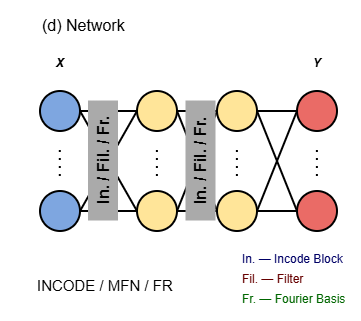

The diagram above was exported from draw.io. Its source (the exported page's mxGraphModel, read from the mxfile embedded in the PNG):
<mxGraphModel dx="1110" dy="612" grid="1" gridSize="10" guides="1" tooltips="1" connect="1" arrows="1" fold="1" page="1" pageScale="1" pageWidth="850" pageHeight="1100" math="0" shadow="0">
  <root>
    <mxCell id="0" />
    <mxCell id="1" parent="0" />
    <mxCell id="2" connectable="0" parent="1" style="group;fontSize=15;" value="" vertex="1">
      <mxGeometry height="320" width="360" x="360" y="320" as="geometry" />
    </mxCell>
    <mxCell id="3" parent="2" style="ellipse;whiteSpace=wrap;html=1;aspect=fixed;fillColor=light-dark(#FFFFFF,#7EA6E0);strokeWidth=2;strokeColor=light-dark(#000000,#000000);movable=1;resizable=1;rotatable=1;deletable=1;editable=1;locked=0;connectable=1;" value="" vertex="1">
      <mxGeometry height="40" width="40" x="40" y="91" as="geometry" />
    </mxCell>
    <mxCell id="4" parent="2" style="ellipse;whiteSpace=wrap;html=1;aspect=fixed;fillColor=light-dark(#FFFFFF,#7EA6E0);strokeWidth=2;strokeColor=light-dark(#000000,#000000);movable=1;resizable=1;rotatable=1;deletable=1;editable=1;locked=0;connectable=1;" value="" vertex="1">
      <mxGeometry height="40" width="40" x="40" y="191" as="geometry" />
    </mxCell>
    <mxCell id="5" parent="2" style="whiteSpace=wrap;html=1;fillColor=none;fontColor=light-dark(#000000,#000000);textShadow=1;labelBorderColor=default;movable=1;resizable=1;rotatable=1;deletable=1;editable=1;locked=0;connectable=1;container=1;" value="" vertex="1">
      <mxGeometry height="320" width="360" as="geometry" />
    </mxCell>
    <mxCell id="6" parent="5" style="text;html=1;whiteSpace=wrap;strokeColor=none;fillColor=none;align=left;verticalAlign=middle;rounded=0;" value="&lt;font style=&quot;color: light-dark(rgb(0, 0, 0), rgb(0, 0, 102));&quot;&gt;In. — Incode Block&lt;/font&gt;" vertex="1">
      <mxGeometry height="20" width="113" x="240" y="249" as="geometry" />
    </mxCell>
    <mxCell id="7" parent="5" style="text;html=1;whiteSpace=wrap;strokeColor=none;fillColor=none;align=left;verticalAlign=middle;rounded=0;" value="&lt;font style=&quot;color: light-dark(rgb(0, 0, 0), rgb(102, 0, 0));&quot;&gt;Fil. — Filter&lt;/font&gt;" vertex="1">
      <mxGeometry height="20" width="113" x="240" y="269" as="geometry" />
    </mxCell>
    <mxCell id="8" parent="5" style="text;html=1;whiteSpace=wrap;strokeColor=none;fillColor=none;align=left;verticalAlign=middle;rounded=0;" value="&lt;font style=&quot;color: light-dark(rgb(0, 0, 0), rgb(0, 102, 0));&quot;&gt;Fr. — Fourier Basis&lt;/font&gt;" vertex="1">
      <mxGeometry height="20" width="113" x="240" y="289" as="geometry" />
    </mxCell>
    <mxCell id="9" edge="1" parent="2" style="endArrow=none;dashed=1;html=1;dashPattern=1 3;strokeWidth=2;rounded=0;movable=1;resizable=1;rotatable=1;deletable=1;editable=1;locked=0;connectable=1;strokeColor=light-dark(#000000,#000000);" value="">
      <mxGeometry height="50" relative="1" width="50" as="geometry">
        <mxPoint x="59.80000000000045" y="150" as="sourcePoint" />
        <mxPoint x="59.8" y="181.42857142856928" as="targetPoint" />
      </mxGeometry>
    </mxCell>
    <mxCell id="10" parent="2" style="ellipse;whiteSpace=wrap;html=1;aspect=fixed;fillColor=light-dark(#FFFFFF,#FFE599);strokeWidth=2;strokeColor=light-dark(#000000,#000000);movable=1;resizable=1;rotatable=1;deletable=1;editable=1;locked=0;connectable=1;" value="" vertex="1">
      <mxGeometry height="40" width="40" x="137" y="91" as="geometry" />
    </mxCell>
    <mxCell id="11" parent="2" style="ellipse;whiteSpace=wrap;html=1;aspect=fixed;fillColor=light-dark(#FFFFFF,#FFE599);strokeWidth=2;strokeColor=light-dark(#000000,#000000);movable=1;resizable=1;rotatable=1;deletable=1;editable=1;locked=0;connectable=1;" value="" vertex="1">
      <mxGeometry height="40" width="40" x="137" y="191" as="geometry" />
    </mxCell>
    <mxCell id="12" edge="1" parent="2" style="endArrow=none;dashed=1;html=1;dashPattern=1 3;strokeWidth=2;rounded=0;movable=1;resizable=1;rotatable=1;deletable=1;editable=1;locked=0;connectable=1;strokeColor=light-dark(#000000,#000000);" value="">
      <mxGeometry height="50" relative="1" width="50" as="geometry">
        <mxPoint x="156.90000000000046" y="150" as="sourcePoint" />
        <mxPoint x="156.9" y="181.42857142856928" as="targetPoint" />
      </mxGeometry>
    </mxCell>
    <mxCell id="13" parent="2" style="ellipse;whiteSpace=wrap;html=1;aspect=fixed;fillColor=light-dark(#FFFFFF,#FFE599);strokeWidth=2;strokeColor=light-dark(#000000,#000000);movable=1;resizable=1;rotatable=1;deletable=1;editable=1;locked=0;connectable=1;" value="" vertex="1">
      <mxGeometry height="40" width="40" x="217" y="91" as="geometry" />
    </mxCell>
    <mxCell id="14" parent="2" style="ellipse;whiteSpace=wrap;html=1;aspect=fixed;fillColor=light-dark(#FFFFFF,#FFE599);strokeWidth=2;strokeColor=light-dark(#000000,#000000);movable=1;resizable=1;rotatable=1;deletable=1;editable=1;locked=0;connectable=1;" value="" vertex="1">
      <mxGeometry height="40" width="40" x="217" y="191" as="geometry" />
    </mxCell>
    <mxCell id="15" edge="1" parent="2" style="endArrow=none;dashed=1;html=1;dashPattern=1 3;strokeWidth=2;rounded=0;movable=1;resizable=1;rotatable=1;deletable=1;editable=1;locked=0;connectable=1;strokeColor=light-dark(#000000,#000000);" value="">
      <mxGeometry height="50" relative="1" width="50" as="geometry">
        <mxPoint x="236.90000000000043" y="150" as="sourcePoint" />
        <mxPoint x="236.89999999999998" y="181.42857142856928" as="targetPoint" />
      </mxGeometry>
    </mxCell>
    <mxCell id="16" parent="2" style="ellipse;whiteSpace=wrap;html=1;aspect=fixed;fillColor=light-dark(#FFFFFF,#EA6B66);strokeWidth=2;strokeColor=light-dark(#000000,#000000);movable=1;resizable=1;rotatable=1;deletable=1;editable=1;locked=0;connectable=1;" value="" vertex="1">
      <mxGeometry height="40" width="40" x="297" y="91" as="geometry" />
    </mxCell>
    <mxCell id="17" parent="2" style="ellipse;whiteSpace=wrap;html=1;aspect=fixed;fillColor=light-dark(#FFFFFF,#EA6B66);strokeWidth=2;strokeColor=light-dark(#000000,#000000);movable=1;resizable=1;rotatable=1;deletable=1;editable=1;locked=0;connectable=1;" value="" vertex="1">
      <mxGeometry height="40" width="40" x="297" y="191" as="geometry" />
    </mxCell>
    <mxCell id="18" edge="1" parent="2" style="endArrow=none;dashed=1;html=1;dashPattern=1 3;strokeWidth=2;rounded=0;movable=1;resizable=1;rotatable=1;deletable=1;editable=1;locked=0;connectable=1;strokeColor=light-dark(#000000,#000000);" value="">
      <mxGeometry height="50" relative="1" width="50" as="geometry">
        <mxPoint x="316.90000000000043" y="150" as="sourcePoint" />
        <mxPoint x="316.9" y="181.42857142856928" as="targetPoint" />
      </mxGeometry>
    </mxCell>
    <mxCell id="19" parent="2" style="text;html=1;whiteSpace=wrap;align=center;verticalAlign=middle;rounded=0;fillColor=none;fontColor=light-dark(#000000,#000000);movable=1;resizable=1;rotatable=1;deletable=1;editable=1;locked=0;connectable=1;" value="&lt;pre&gt;&lt;b&gt;&lt;i&gt;&lt;font style=&quot;font-size: 14px;&quot;&gt;Y&lt;/font&gt;&lt;/i&gt;&lt;/b&gt;&lt;/pre&gt;" vertex="1">
      <mxGeometry height="30" width="40" x="297" y="48" as="geometry" />
    </mxCell>
    <mxCell id="20" parent="2" style="text;html=1;whiteSpace=wrap;align=center;verticalAlign=middle;rounded=0;fillColor=none;fontColor=light-dark(#000000,#000000);movable=1;resizable=1;rotatable=1;deletable=1;editable=1;locked=0;connectable=1;" value="&lt;pre&gt;&lt;b&gt;&lt;i&gt;&lt;font style=&quot;font-size: 14px;&quot;&gt;X&lt;/font&gt;&lt;/i&gt;&lt;/b&gt;&lt;/pre&gt;" vertex="1">
      <mxGeometry height="30" width="40" x="40" y="48" as="geometry" />
    </mxCell>
    <mxCell id="21" edge="1" parent="2" source="3" style="endArrow=none;html=1;rounded=0;exitX=1;exitY=0.5;exitDx=0;exitDy=0;entryX=0;entryY=0.5;entryDx=0;entryDy=0;strokeWidth=2;strokeColor=light-dark(#000000,#000000);movable=0;resizable=0;rotatable=0;deletable=0;editable=0;locked=1;connectable=0;" target="10" value="">
      <mxGeometry height="50" relative="1" width="50" as="geometry">
        <mxPoint x="120" y="200" as="sourcePoint" />
        <mxPoint x="170" y="150" as="targetPoint" />
      </mxGeometry>
    </mxCell>
    <mxCell id="22" edge="1" parent="2" source="4" style="endArrow=none;html=1;rounded=0;exitX=1;exitY=0.5;exitDx=0;exitDy=0;entryX=0;entryY=0.5;entryDx=0;entryDy=0;strokeWidth=2;strokeColor=light-dark(#000000,#000000);movable=0;resizable=0;rotatable=0;deletable=0;editable=0;locked=1;connectable=0;" target="11" value="">
      <mxGeometry height="50" relative="1" width="50" as="geometry">
        <mxPoint x="80" y="179.71" as="sourcePoint" />
        <mxPoint x="120" y="179.71" as="targetPoint" />
      </mxGeometry>
    </mxCell>
    <mxCell id="23" edge="1" parent="2" source="3" style="endArrow=none;html=1;rounded=0;exitX=1;exitY=0.5;exitDx=0;exitDy=0;entryX=0;entryY=0.5;entryDx=0;entryDy=0;strokeWidth=2;strokeColor=light-dark(#000000,#000000);movable=0;resizable=0;rotatable=0;deletable=0;editable=0;locked=1;connectable=0;" target="11" value="">
      <mxGeometry height="50" relative="1" width="50" as="geometry">
        <mxPoint x="110" y="120" as="sourcePoint" />
        <mxPoint x="150" y="120" as="targetPoint" />
      </mxGeometry>
    </mxCell>
    <mxCell id="24" edge="1" parent="2" source="10" style="endArrow=none;html=1;rounded=0;exitX=0;exitY=0.5;exitDx=0;exitDy=0;entryX=1;entryY=0.5;entryDx=0;entryDy=0;strokeWidth=2;strokeColor=light-dark(#000000,#000000);movable=0;resizable=0;rotatable=0;deletable=0;editable=0;locked=1;connectable=0;" target="4" value="">
      <mxGeometry height="50" relative="1" width="50" as="geometry">
        <mxPoint x="90" y="130" as="sourcePoint" />
        <mxPoint x="130" y="230" as="targetPoint" />
      </mxGeometry>
    </mxCell>
    <mxCell id="25" edge="1" parent="2" source="10" style="endArrow=none;html=1;rounded=0;exitX=1;exitY=0.5;exitDx=0;exitDy=0;entryX=0;entryY=0.5;entryDx=0;entryDy=0;strokeWidth=2;strokeColor=light-dark(#000000,#000000);" target="13" value="">
      <mxGeometry height="50" relative="1" width="50" as="geometry">
        <mxPoint x="187" y="120" as="sourcePoint" />
        <mxPoint x="227" y="120" as="targetPoint" />
      </mxGeometry>
    </mxCell>
    <mxCell id="26" edge="1" parent="2" source="11" style="endArrow=none;html=1;rounded=0;exitX=1;exitY=0.5;exitDx=0;exitDy=0;entryX=0;entryY=0.5;entryDx=0;entryDy=0;strokeWidth=2;strokeColor=light-dark(#000000,#000000);" target="14" value="">
      <mxGeometry height="50" relative="1" width="50" as="geometry">
        <mxPoint x="207" y="160" as="sourcePoint" />
        <mxPoint x="247" y="160" as="targetPoint" />
      </mxGeometry>
    </mxCell>
    <mxCell id="27" edge="1" parent="2" source="11" style="endArrow=none;html=1;rounded=0;exitX=1;exitY=0.5;exitDx=0;exitDy=0;entryX=0;entryY=0.5;entryDx=0;entryDy=0;strokeWidth=2;strokeColor=light-dark(#000000,#000000);" target="13" value="">
      <mxGeometry height="50" relative="1" width="50" as="geometry">
        <mxPoint x="127" y="170" as="sourcePoint" />
        <mxPoint x="167" y="170" as="targetPoint" />
      </mxGeometry>
    </mxCell>
    <mxCell id="28" edge="1" parent="2" source="10" style="endArrow=none;html=1;rounded=0;exitX=1;exitY=0.5;exitDx=0;exitDy=0;entryX=0;entryY=0.5;entryDx=0;entryDy=0;strokeWidth=2;strokeColor=light-dark(#000000,#000000);" target="14" value="">
      <mxGeometry height="50" relative="1" width="50" as="geometry">
        <mxPoint x="217" y="150" as="sourcePoint" />
        <mxPoint x="257" y="150" as="targetPoint" />
      </mxGeometry>
    </mxCell>
    <mxCell id="29" edge="1" parent="2" source="13" style="endArrow=none;html=1;rounded=0;exitX=1;exitY=0.5;exitDx=0;exitDy=0;entryX=0;entryY=0.5;entryDx=0;entryDy=0;strokeWidth=2;strokeColor=light-dark(#000000,#000000);" target="16" value="">
      <mxGeometry height="50" relative="1" width="50" as="geometry">
        <mxPoint x="107" y="121" as="sourcePoint" />
        <mxPoint x="147" y="121" as="targetPoint" />
      </mxGeometry>
    </mxCell>
    <mxCell id="30" edge="1" parent="2" source="13" style="endArrow=none;html=1;rounded=0;exitX=1;exitY=0.5;exitDx=0;exitDy=0;entryX=0;entryY=0.5;entryDx=0;entryDy=0;strokeWidth=2;strokeColor=light-dark(#000000,#000000);" target="17" value="">
      <mxGeometry height="50" relative="1" width="50" as="geometry">
        <mxPoint x="287" y="150" as="sourcePoint" />
        <mxPoint x="327" y="150" as="targetPoint" />
      </mxGeometry>
    </mxCell>
    <mxCell id="31" edge="1" parent="2" source="14" style="endArrow=none;html=1;rounded=0;exitX=1;exitY=0.5;exitDx=0;exitDy=0;entryX=0;entryY=0.5;entryDx=0;entryDy=0;strokeWidth=2;strokeColor=light-dark(#000000,#000000);" target="16" value="">
      <mxGeometry height="50" relative="1" width="50" as="geometry">
        <mxPoint x="187" y="190" as="sourcePoint" />
        <mxPoint x="227" y="190" as="targetPoint" />
      </mxGeometry>
    </mxCell>
    <mxCell id="32" edge="1" parent="2" source="14" style="endArrow=none;html=1;rounded=0;exitX=1;exitY=0.5;exitDx=0;exitDy=0;entryX=0;entryY=0.5;entryDx=0;entryDy=0;strokeWidth=2;strokeColor=light-dark(#000000,#000000);" target="17" value="">
      <mxGeometry height="50" relative="1" width="50" as="geometry">
        <mxPoint x="257" y="220" as="sourcePoint" />
        <mxPoint x="297" y="220" as="targetPoint" />
      </mxGeometry>
    </mxCell>
    <mxCell id="33" parent="2" style="text;html=1;whiteSpace=wrap;strokeColor=none;fillColor=none;align=left;verticalAlign=middle;rounded=0;fontStyle=0;fontColor=light-dark(#000000,#000000);" value="&lt;p&gt;&lt;span style=&quot;font-size: 16px;&quot;&gt;(d) Network&lt;/span&gt;&lt;/p&gt;" vertex="1">
      <mxGeometry height="30" width="210" x="40" y="10" as="geometry" />
    </mxCell>
    <mxCell id="34" parent="2" style="text;html=1;whiteSpace=wrap;strokeColor=none;fillColor=none;align=left;verticalAlign=middle;rounded=0;fontStyle=0;fontColor=light-dark(#000000,#000000);fontSize=14;" value="&lt;p&gt;&lt;font style=&quot;font-size: 15px;&quot;&gt;INCODE / MFN / FR&lt;/font&gt;&lt;/p&gt;" vertex="1">
      <mxGeometry height="30" width="165" x="35" y="270" as="geometry" />
    </mxCell>
    <mxCell id="35" parent="2" style="rounded=0;whiteSpace=wrap;html=1;rotation=-90;strokeColor=none;fillColor=light-dark(#FFFFFF,#AAAAAA);" value="&lt;font style=&quot;color: light-dark(rgb(0, 0, 0), rgb(0, 0, 0));&quot;&gt;&lt;span style=&quot;font-size: 16px;&quot;&gt;&lt;b style=&quot;&quot;&gt;In. / Fil. / Fr.&lt;/b&gt;&lt;/span&gt;&lt;/font&gt;" vertex="1">
      <mxGeometry height="30" width="120" x="42.5" y="145" as="geometry" />
    </mxCell>
    <mxCell id="36" parent="2" style="rounded=0;whiteSpace=wrap;html=1;rotation=-90;strokeColor=none;fillColor=light-dark(#FFFFFF,#AAAAAA);" value="&lt;font style=&quot;color: light-dark(rgb(0, 0, 0), rgb(0, 0, 0));&quot;&gt;&lt;span style=&quot;font-size: 16px;&quot;&gt;&lt;b style=&quot;&quot;&gt;In. / Fil. / Fr.&lt;/b&gt;&lt;/span&gt;&lt;/font&gt;" vertex="1">
      <mxGeometry height="30" width="120" x="140" y="145" as="geometry" />
    </mxCell>
  </root>
</mxGraphModel>